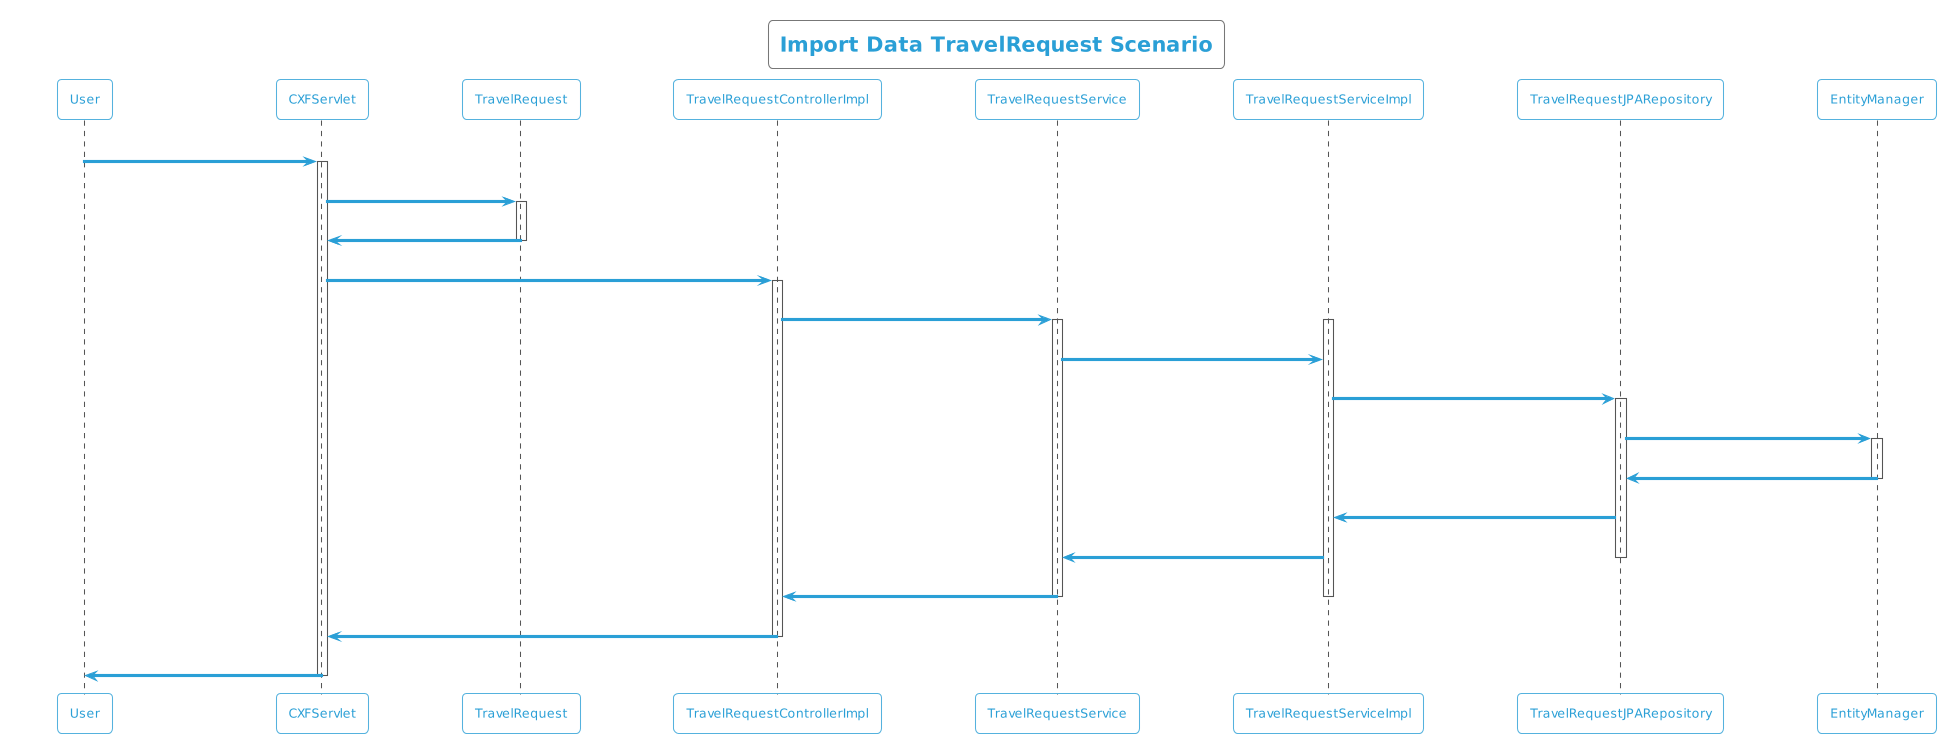

The diagram above was rendered by PlantUML. Its source (embedded in the PNG):
@startuml
!theme cyborg-outline
title Import Data TravelRequest Scenario
participant User
User -> CXFServlet: POST, TravelRequest
activate CXFServlet
CXFServlet -> TravelRequest: << importData >>
activate TravelRequest
TravelRequest -> CXFServlet: << instance >>
deactivate TravelRequest
CXFServlet -> TravelRequestControllerImpl: importData(:TravelRequest)
activate TravelRequestControllerImpl
TravelRequestControllerImpl -> TravelRequestService: importData(:TravelRequest)
activate TravelRequestService
activate TravelRequestServiceImpl
TravelRequestService -> TravelRequestServiceImpl: importData(:TravelRequest)
TravelRequestServiceImpl -> TravelRequestJPARepository: saveAll(:TravelRequest)
activate TravelRequestJPARepository
TravelRequestJPARepository -> EntityManager: save(:TravelRequest)
activate EntityManager
EntityManager -> TravelRequestJPARepository: << persisted TravelRequest >>
deactivate EntityManager
TravelRequestJPARepository -> TravelRequestServiceImpl: << persisted TravelRequest >>
TravelRequestServiceImpl -> TravelRequestService: << persisted TravelRequest >>
deactivate TravelRequestJPARepository
TravelRequestService -> TravelRequestControllerImpl: << persisted TravelRequest >>
deactivate TravelRequestServiceImpl
deactivate TravelRequestService
TravelRequestControllerImpl -> CXFServlet: << persisted TravelRequest >>
deactivate TravelRequestControllerImpl
CXFServlet -> User: marshalled TravelRequest XML
deactivate CXFServlet
@enduml